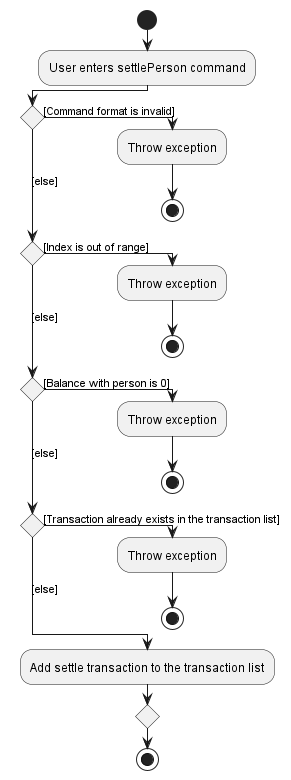

The diagram above was rendered by PlantUML. Its source (embedded in the PNG):
@startuml
!pragma useVerticalIf on
start
:User enters settlePerson command;
if () then ([Command format is invalid])
  :Throw exception;
  stop
([else]) elseif () then ([Index is out of range])
  :Throw exception;
  stop
([else]) elseif () then ([Balance with person is 0])
  :Throw exception;
  stop
([else]) elseif () then ([Transaction already exists in the transaction list])
  :Throw exception;
  stop
else ([else])
  :Add settle transaction to the transaction list;
endif
stop
@enduml